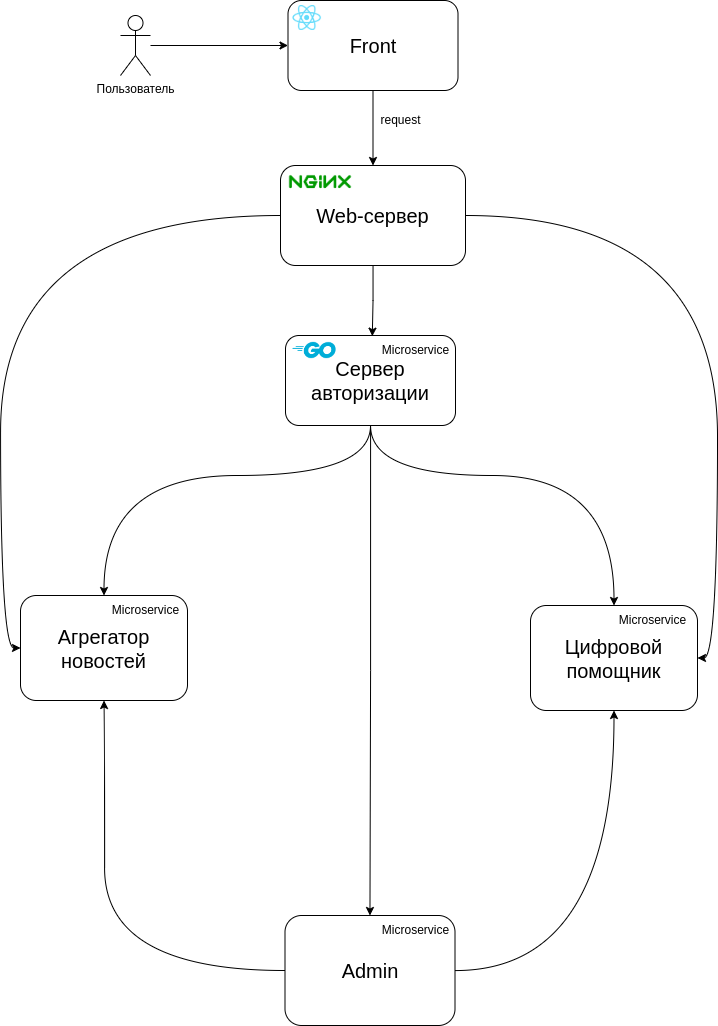

The diagram above was exported from draw.io. Its source (the exported page's mxGraphModel, read from the mxfile embedded in the PNG):
<mxGraphModel dx="3015" dy="1220" grid="1" gridSize="10" guides="1" tooltips="1" connect="1" arrows="1" fold="1" page="1" pageScale="1" pageWidth="827" pageHeight="1169" math="0" shadow="0">
  <root>
    <mxCell id="0" />
    <mxCell id="1" parent="0" />
    <mxCell id="zgbj4sNJ1_gEPrnA0muc-4" style="edgeStyle=orthogonalEdgeStyle;rounded=0;orthogonalLoop=1;jettySize=auto;html=1;entryX=0;entryY=0.5;entryDx=0;entryDy=0;" parent="1" source="zgbj4sNJ1_gEPrnA0muc-1" target="zgbj4sNJ1_gEPrnA0muc-2" edge="1">
      <mxGeometry relative="1" as="geometry" />
    </mxCell>
    <mxCell id="zgbj4sNJ1_gEPrnA0muc-1" value="Пользователь" style="shape=umlActor;verticalLabelPosition=bottom;verticalAlign=top;html=1;outlineConnect=0;" parent="1" vertex="1">
      <mxGeometry x="90" y="110" width="30" height="60" as="geometry" />
    </mxCell>
    <mxCell id="zgbj4sNJ1_gEPrnA0muc-6" style="edgeStyle=orthogonalEdgeStyle;rounded=0;orthogonalLoop=1;jettySize=auto;html=1;entryX=0.5;entryY=0;entryDx=0;entryDy=0;" parent="1" source="zgbj4sNJ1_gEPrnA0muc-2" target="zgbj4sNJ1_gEPrnA0muc-3" edge="1">
      <mxGeometry relative="1" as="geometry" />
    </mxCell>
    <mxCell id="zgbj4sNJ1_gEPrnA0muc-2" value="Front" style="rounded=1;whiteSpace=wrap;html=1;fontSize=20;" parent="1" vertex="1">
      <mxGeometry x="257.5" y="95" width="170" height="90" as="geometry" />
    </mxCell>
    <mxCell id="zgbj4sNJ1_gEPrnA0muc-16" style="edgeStyle=orthogonalEdgeStyle;rounded=0;orthogonalLoop=1;jettySize=auto;html=1;entryX=0.02;entryY=0.022;entryDx=0;entryDy=0;entryPerimeter=0;fontSize=20;" parent="1" source="zgbj4sNJ1_gEPrnA0muc-3" target="zgbj4sNJ1_gEPrnA0muc-9" edge="1">
      <mxGeometry relative="1" as="geometry" />
    </mxCell>
    <mxCell id="DX-9od6oh_-TjUUeZfRb-1" style="edgeStyle=orthogonalEdgeStyle;rounded=0;orthogonalLoop=1;jettySize=auto;html=1;entryX=0;entryY=0.5;entryDx=0;entryDy=0;curved=1;" edge="1" parent="1" source="zgbj4sNJ1_gEPrnA0muc-3" target="zgbj4sNJ1_gEPrnA0muc-17">
      <mxGeometry relative="1" as="geometry" />
    </mxCell>
    <mxCell id="DX-9od6oh_-TjUUeZfRb-2" style="edgeStyle=orthogonalEdgeStyle;rounded=0;orthogonalLoop=1;jettySize=auto;html=1;entryX=1;entryY=0.5;entryDx=0;entryDy=0;curved=1;" edge="1" parent="1" source="zgbj4sNJ1_gEPrnA0muc-3" target="zgbj4sNJ1_gEPrnA0muc-19">
      <mxGeometry relative="1" as="geometry" />
    </mxCell>
    <mxCell id="zgbj4sNJ1_gEPrnA0muc-3" value="Web-сервер" style="rounded=1;whiteSpace=wrap;html=1;fontSize=20;" parent="1" vertex="1">
      <mxGeometry x="250" y="260" width="185" height="100" as="geometry" />
    </mxCell>
    <mxCell id="zgbj4sNJ1_gEPrnA0muc-7" value="request" style="text;html=1;align=center;verticalAlign=middle;resizable=0;points=[];autosize=1;strokeColor=none;fillColor=none;" parent="1" vertex="1">
      <mxGeometry x="340" y="200" width="60" height="30" as="geometry" />
    </mxCell>
    <mxCell id="zgbj4sNJ1_gEPrnA0muc-18" style="edgeStyle=orthogonalEdgeStyle;rounded=0;orthogonalLoop=1;jettySize=auto;html=1;entryX=0.5;entryY=0;entryDx=0;entryDy=0;fontSize=20;curved=1;exitX=0.5;exitY=1;exitDx=0;exitDy=0;" parent="1" source="zgbj4sNJ1_gEPrnA0muc-8" target="zgbj4sNJ1_gEPrnA0muc-17" edge="1">
      <mxGeometry relative="1" as="geometry">
        <Array as="points">
          <mxPoint x="340" y="570" />
          <mxPoint x="74" y="570" />
        </Array>
      </mxGeometry>
    </mxCell>
    <mxCell id="zgbj4sNJ1_gEPrnA0muc-20" style="edgeStyle=orthogonalEdgeStyle;curved=1;rounded=0;orthogonalLoop=1;jettySize=auto;html=1;entryX=0.5;entryY=0;entryDx=0;entryDy=0;fontSize=20;exitX=0.5;exitY=1;exitDx=0;exitDy=0;" parent="1" source="zgbj4sNJ1_gEPrnA0muc-8" target="zgbj4sNJ1_gEPrnA0muc-19" edge="1">
      <mxGeometry relative="1" as="geometry">
        <Array as="points">
          <mxPoint x="340" y="570" />
          <mxPoint x="584" y="570" />
        </Array>
      </mxGeometry>
    </mxCell>
    <mxCell id="09FRSeuj4Wp0oYcFewKx-1" style="edgeStyle=orthogonalEdgeStyle;rounded=0;orthogonalLoop=1;jettySize=auto;html=1;" parent="1" source="zgbj4sNJ1_gEPrnA0muc-8" target="zgbj4sNJ1_gEPrnA0muc-26" edge="1">
      <mxGeometry relative="1" as="geometry" />
    </mxCell>
    <mxCell id="zgbj4sNJ1_gEPrnA0muc-8" value="Сервер авторизации" style="rounded=1;whiteSpace=wrap;html=1;fontSize=20;" parent="1" vertex="1">
      <mxGeometry x="255" y="430" width="170" height="90" as="geometry" />
    </mxCell>
    <mxCell id="zgbj4sNJ1_gEPrnA0muc-9" value="Microservice" style="text;html=1;align=center;verticalAlign=middle;resizable=0;points=[];autosize=1;strokeColor=none;fillColor=none;" parent="1" vertex="1">
      <mxGeometry x="340" y="430" width="90" height="30" as="geometry" />
    </mxCell>
    <mxCell id="zgbj4sNJ1_gEPrnA0muc-12" value="" style="shape=image;verticalLabelPosition=bottom;labelBackgroundColor=default;verticalAlign=top;aspect=fixed;imageAspect=0;image=https://upload.wikimedia.org/wikipedia/commons/thumb/a/a7/React-icon.svg/2300px-React-icon.svg.png;" parent="1" vertex="1">
      <mxGeometry x="262.29" y="100" width="28.76" height="25" as="geometry" />
    </mxCell>
    <mxCell id="zgbj4sNJ1_gEPrnA0muc-14" value="" style="shape=image;verticalLabelPosition=bottom;labelBackgroundColor=default;verticalAlign=top;aspect=fixed;imageAspect=0;image=https://download.logo.wine/logo/Nginx/Nginx-Logo.wine.png;" parent="1" vertex="1">
      <mxGeometry x="250" y="250" width="80" height="53.39" as="geometry" />
    </mxCell>
    <mxCell id="zgbj4sNJ1_gEPrnA0muc-15" value="" style="shape=image;verticalLabelPosition=bottom;labelBackgroundColor=default;verticalAlign=top;aspect=fixed;imageAspect=0;image=https://upload.wikimedia.org/wikipedia/commons/thumb/0/05/Go_Logo_Blue.svg/1280px-Go_Logo_Blue.svg.png;" parent="1" vertex="1">
      <mxGeometry x="262.29" y="436.88" width="43.33" height="16.25" as="geometry" />
    </mxCell>
    <mxCell id="zgbj4sNJ1_gEPrnA0muc-17" value="Агрегатор новостей" style="rounded=1;whiteSpace=wrap;html=1;fontSize=20;" parent="1" vertex="1">
      <mxGeometry x="-10" y="690" width="167" height="105" as="geometry" />
    </mxCell>
    <mxCell id="zgbj4sNJ1_gEPrnA0muc-19" value="Цифровой помощник" style="rounded=1;whiteSpace=wrap;html=1;fontSize=20;" parent="1" vertex="1">
      <mxGeometry x="500" y="700" width="167" height="105" as="geometry" />
    </mxCell>
    <mxCell id="zgbj4sNJ1_gEPrnA0muc-28" style="edgeStyle=orthogonalEdgeStyle;curved=1;rounded=0;orthogonalLoop=1;jettySize=auto;html=1;fontSize=20;exitX=0;exitY=0.5;exitDx=0;exitDy=0;entryX=0.5;entryY=1;entryDx=0;entryDy=0;" parent="1" source="zgbj4sNJ1_gEPrnA0muc-26" target="zgbj4sNJ1_gEPrnA0muc-17" edge="1">
      <mxGeometry relative="1" as="geometry">
        <mxPoint x="70" y="850" as="targetPoint" />
        <Array as="points">
          <mxPoint x="74" y="1065" />
          <mxPoint x="74" y="860" />
        </Array>
      </mxGeometry>
    </mxCell>
    <mxCell id="zgbj4sNJ1_gEPrnA0muc-29" style="edgeStyle=orthogonalEdgeStyle;curved=1;rounded=0;orthogonalLoop=1;jettySize=auto;html=1;entryX=0.5;entryY=1;entryDx=0;entryDy=0;fontSize=20;" parent="1" source="zgbj4sNJ1_gEPrnA0muc-26" target="zgbj4sNJ1_gEPrnA0muc-19" edge="1">
      <mxGeometry relative="1" as="geometry" />
    </mxCell>
    <mxCell id="zgbj4sNJ1_gEPrnA0muc-26" value="Admin" style="rounded=1;whiteSpace=wrap;html=1;fontSize=20;" parent="1" vertex="1">
      <mxGeometry x="254.5" y="1010" width="170" height="110" as="geometry" />
    </mxCell>
    <mxCell id="Wdurw5ojYoSF-dTQSnTE-2" value="Microservice" style="text;html=1;align=center;verticalAlign=middle;resizable=0;points=[];autosize=1;strokeColor=none;fillColor=none;" parent="1" vertex="1">
      <mxGeometry x="577" y="700" width="90" height="30" as="geometry" />
    </mxCell>
    <mxCell id="Wdurw5ojYoSF-dTQSnTE-3" value="Microservice" style="text;html=1;align=center;verticalAlign=middle;resizable=0;points=[];autosize=1;strokeColor=none;fillColor=none;" parent="1" vertex="1">
      <mxGeometry x="70" y="690" width="90" height="30" as="geometry" />
    </mxCell>
    <mxCell id="Wdurw5ojYoSF-dTQSnTE-5" value="Microservice" style="text;html=1;align=center;verticalAlign=middle;resizable=0;points=[];autosize=1;strokeColor=none;fillColor=none;" parent="1" vertex="1">
      <mxGeometry x="340" y="1010" width="90" height="30" as="geometry" />
    </mxCell>
  </root>
</mxGraphModel>